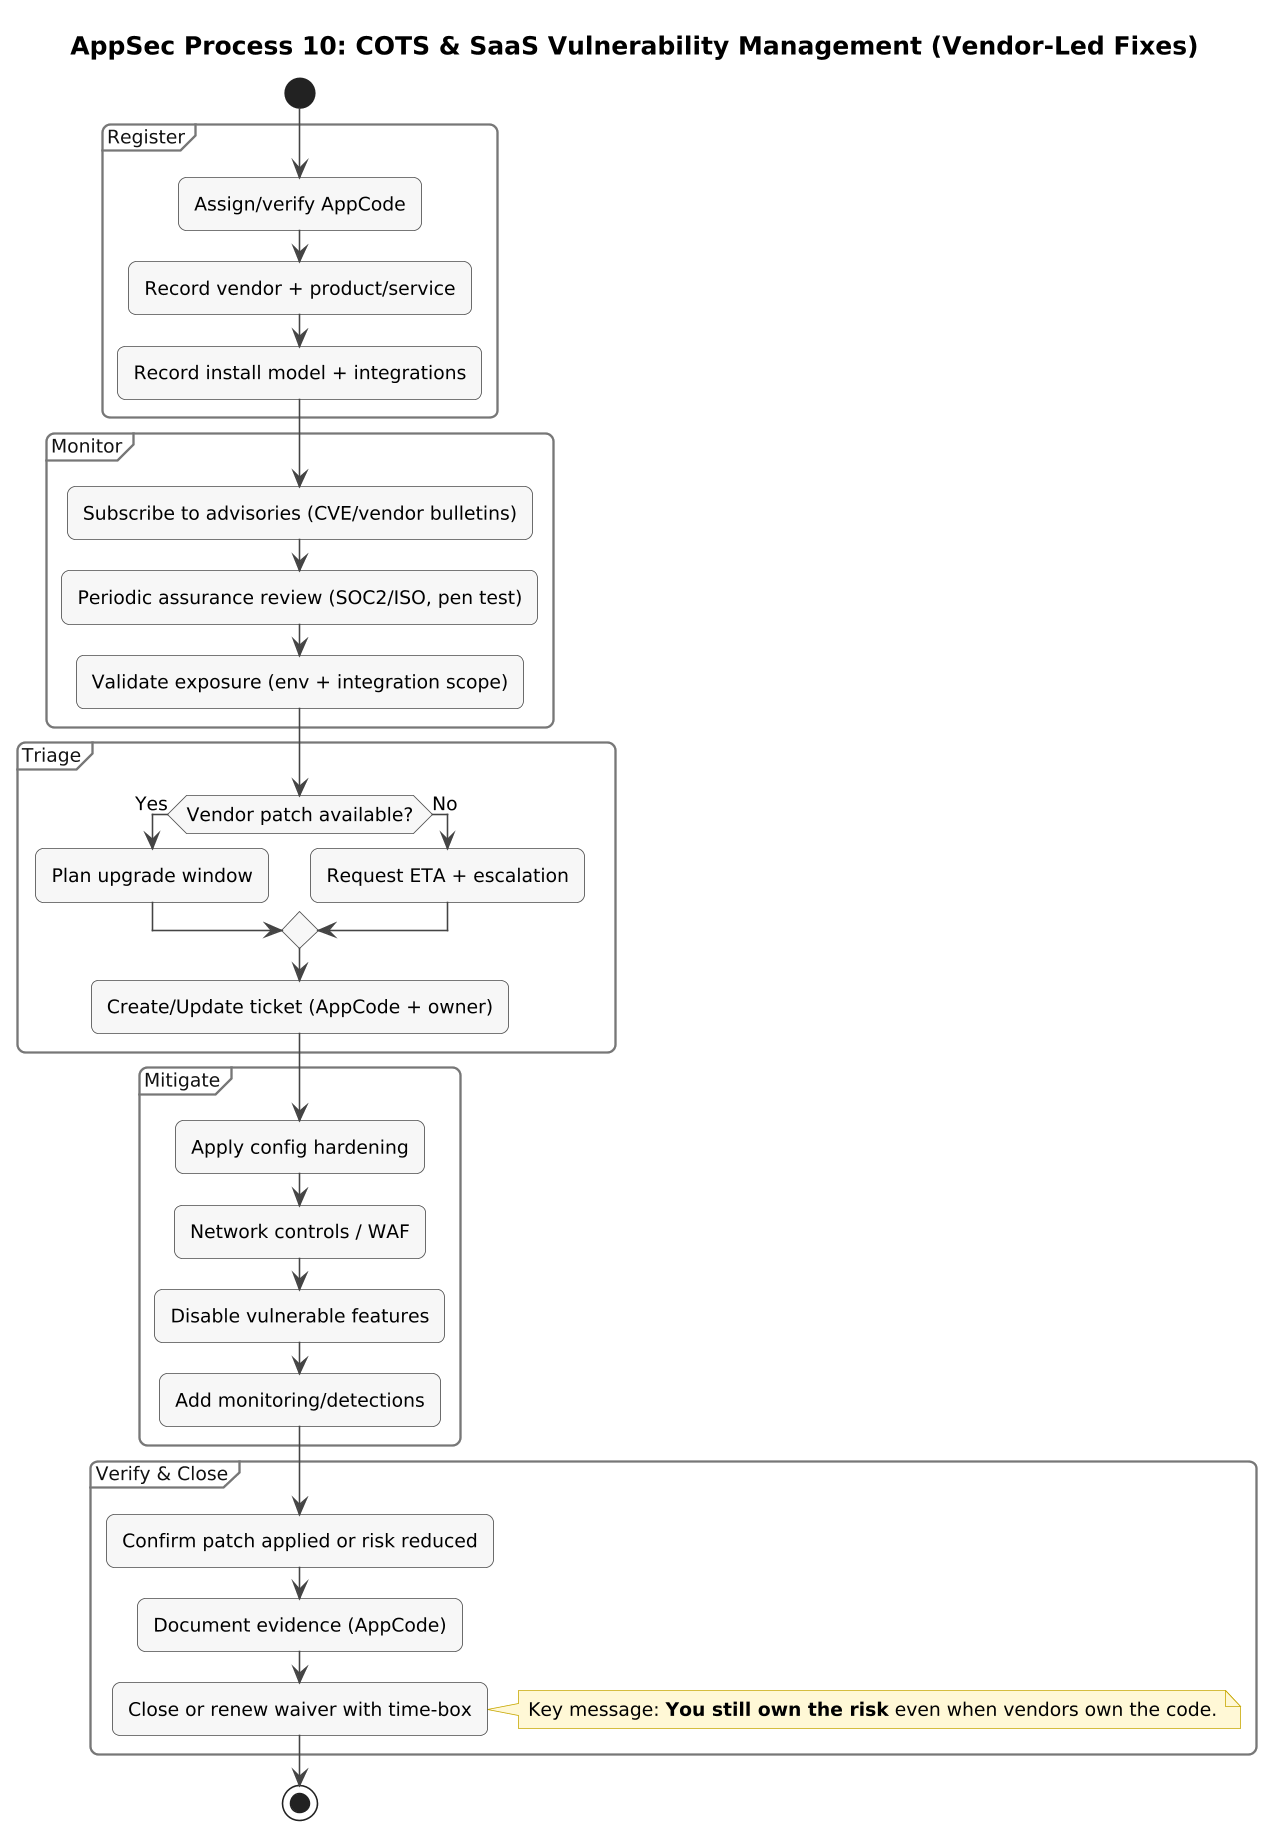

The diagram above was rendered by PlantUML. Its source (embedded in the PNG):
@startuml
skinparam backgroundColor white
skinparam shadowing false
skinparam dpi 150
skinparam roundcorner 10
skinparam ArrowColor Black
skinparam DefaultFontName Arial
!include ../includes/appsec-style.puml
title AppSec Process 10: COTS & SaaS Vulnerability Management (Vendor-Led Fixes)

' Purpose: Track third-party risk where you cannot directly fix code, using AppCode for accountability.

start

partition "Register" {
  :Assign/verify AppCode;
  :Record vendor + product/service;
  :Record install model + integrations;
}

partition "Monitor" {
  :Subscribe to advisories (CVE/vendor bulletins);
  :Periodic assurance review (SOC2/ISO, pen test);
  :Validate exposure (env + integration scope);
}

partition "Triage" {
  if (Vendor patch available?) then (Yes)
    :Plan upgrade window;
  else (No)
    :Request ETA + escalation;
  endif
  :Create/Update ticket (AppCode + owner);
}

partition "Mitigate" {
  :Apply config hardening;
  :Network controls / WAF;
  :Disable vulnerable features;
  :Add monitoring/detections;
}

partition "Verify & Close" {
  :Confirm patch applied or risk reduced;
  :Document evidence (AppCode);
  :Close or renew waiver with time-box;
}

note right
Key message: **You still own the risk** even when vendors own the code.
end note

stop
@enduml